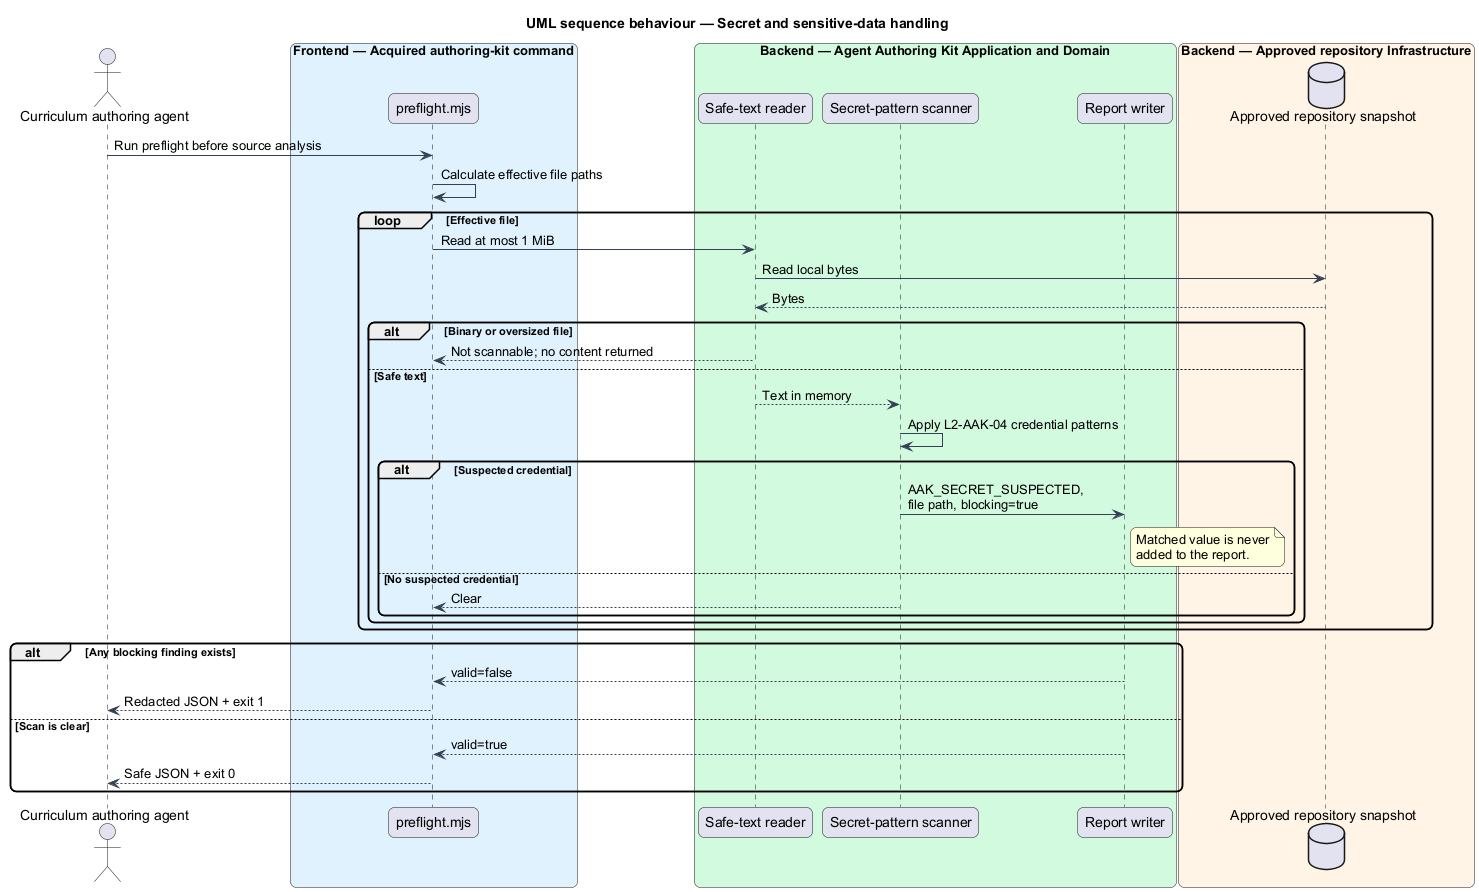

The diagram above was rendered by PlantUML. Its source (embedded in the PNG):
@startuml
title UML sequence behaviour — Secret and sensitive-data handling
skinparam backgroundColor #FFFFFF
skinparam shadowing false
skinparam roundcorner 12
skinparam defaultFontName Arial
skinparam ArrowColor #344054
skinparam rectangle {
  BorderColor #344054
  FontColor #101828
}
actor "Curriculum authoring agent" as agent
box "Frontend — Acquired authoring-kit command" #E0F2FE
  participant "preflight.mjs" as command
end box
box "Backend — Agent Authoring Kit Application and Domain" #D1FADF
  participant "Safe-text reader" as reader
  participant "Secret-pattern scanner" as scanner
  participant "Report writer" as report
end box
box "Backend — Approved repository Infrastructure" #FFF4E5
  database "Approved repository snapshot" as repository
end box

agent -> command : Run preflight before source analysis
command -> command : Calculate effective file paths
loop Effective file
  command -> reader : Read at most 1 MiB
  reader -> repository : Read local bytes
  repository --> reader : Bytes
  alt Binary or oversized file
    reader --> command : Not scannable; no content returned
  else Safe text
    reader --> scanner : Text in memory
    scanner -> scanner : Apply L2-AAK-04 credential patterns
    alt Suspected credential
      scanner -> report : AAK_SECRET_SUSPECTED,\nfile path, blocking=true
      note right of report
        Matched value is never
        added to the report.
      end note
    else No suspected credential
      scanner --> command : Clear
    end
  end
end
alt Any blocking finding exists
  report --> command : valid=false
  command --> agent : Redacted JSON + exit 1
else Scan is clear
  report --> command : valid=true
  command --> agent : Safe JSON + exit 0
end
@enduml